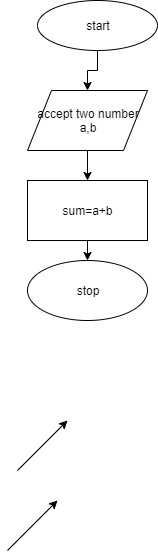

The diagram above was exported from draw.io. Its source (the exported page's mxGraphModel, read from the mxfile embedded in the PNG):
<mxGraphModel dx="854" dy="320" grid="1" gridSize="10" guides="1" tooltips="1" connect="1" arrows="1" fold="1" page="1" pageScale="1" pageWidth="850" pageHeight="1100" math="0" shadow="0">
  <root>
    <mxCell id="0" />
    <mxCell id="1" parent="0" />
    <mxCell id="aQcyL-g1V6s5-PRXzVcC-7" style="edgeStyle=orthogonalEdgeStyle;rounded=0;orthogonalLoop=1;jettySize=auto;html=1;exitX=0.5;exitY=1;exitDx=0;exitDy=0;entryX=0.5;entryY=0;entryDx=0;entryDy=0;" edge="1" parent="1" source="aQcyL-g1V6s5-PRXzVcC-1" target="aQcyL-g1V6s5-PRXzVcC-3">
      <mxGeometry relative="1" as="geometry" />
    </mxCell>
    <mxCell id="aQcyL-g1V6s5-PRXzVcC-1" value="start" style="ellipse;whiteSpace=wrap;html=1;" vertex="1" parent="1">
      <mxGeometry x="150" y="20" width="120" height="50" as="geometry" />
    </mxCell>
    <mxCell id="aQcyL-g1V6s5-PRXzVcC-14" style="edgeStyle=orthogonalEdgeStyle;rounded=0;orthogonalLoop=1;jettySize=auto;html=1;exitX=0.5;exitY=1;exitDx=0;exitDy=0;entryX=0.5;entryY=0;entryDx=0;entryDy=0;" edge="1" parent="1" source="aQcyL-g1V6s5-PRXzVcC-3" target="aQcyL-g1V6s5-PRXzVcC-4">
      <mxGeometry relative="1" as="geometry" />
    </mxCell>
    <mxCell id="aQcyL-g1V6s5-PRXzVcC-3" value="accept two number&lt;br&gt;a,b" style="shape=parallelogram;perimeter=parallelogramPerimeter;whiteSpace=wrap;html=1;" vertex="1" parent="1">
      <mxGeometry x="140" y="110" width="120" height="60" as="geometry" />
    </mxCell>
    <mxCell id="aQcyL-g1V6s5-PRXzVcC-13" style="edgeStyle=orthogonalEdgeStyle;rounded=0;orthogonalLoop=1;jettySize=auto;html=1;exitX=0.5;exitY=1;exitDx=0;exitDy=0;entryX=0.5;entryY=0;entryDx=0;entryDy=0;" edge="1" parent="1" source="aQcyL-g1V6s5-PRXzVcC-4" target="aQcyL-g1V6s5-PRXzVcC-5">
      <mxGeometry relative="1" as="geometry" />
    </mxCell>
    <mxCell id="aQcyL-g1V6s5-PRXzVcC-4" value="sum=a+b" style="rounded=0;whiteSpace=wrap;html=1;" vertex="1" parent="1">
      <mxGeometry x="140" y="200" width="120" height="60" as="geometry" />
    </mxCell>
    <mxCell id="aQcyL-g1V6s5-PRXzVcC-5" value="stop" style="ellipse;whiteSpace=wrap;html=1;" vertex="1" parent="1">
      <mxGeometry x="140" y="280" width="120" height="60" as="geometry" />
    </mxCell>
    <mxCell id="aQcyL-g1V6s5-PRXzVcC-6" value="" style="endArrow=classic;html=1;" edge="1" parent="1" source="aQcyL-g1V6s5-PRXzVcC-3">
      <mxGeometry width="50" height="50" relative="1" as="geometry">
        <mxPoint x="150" y="220" as="sourcePoint" />
        <mxPoint x="200" y="170" as="targetPoint" />
      </mxGeometry>
    </mxCell>
    <mxCell id="aQcyL-g1V6s5-PRXzVcC-8" value="" style="endArrow=classic;html=1;" edge="1" parent="1">
      <mxGeometry width="50" height="50" relative="1" as="geometry">
        <mxPoint x="130" y="490" as="sourcePoint" />
        <mxPoint x="180" y="440" as="targetPoint" />
      </mxGeometry>
    </mxCell>
    <mxCell id="aQcyL-g1V6s5-PRXzVcC-11" value="" style="endArrow=classic;html=1;" edge="1" parent="1">
      <mxGeometry width="50" height="50" relative="1" as="geometry">
        <mxPoint x="120" y="570" as="sourcePoint" />
        <mxPoint x="170" y="520" as="targetPoint" />
      </mxGeometry>
    </mxCell>
  </root>
</mxGraphModel>